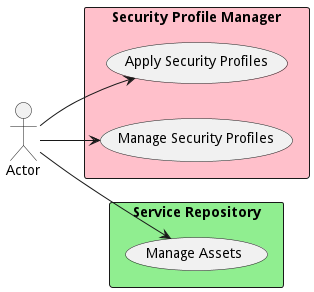

The diagram above was rendered by PlantUML. Its source (embedded in the PNG):
@startuml

left to right direction


Actor "Actor" as Actor


rectangle "Security Profile Manager" as spm #pink {
        usecase "Apply Security Profiles" as ApplySecurityProfiles
    Actor --> ApplySecurityProfiles
    usecase "Manage Security Profiles" as ManageSecurityProfiles
    Actor --> ManageSecurityProfiles

}

rectangle "Service Repository" as sr #lightgreen {
        usecase "Manage Assets" as ManageAssets
    Actor --> ManageAssets

}


@enduml